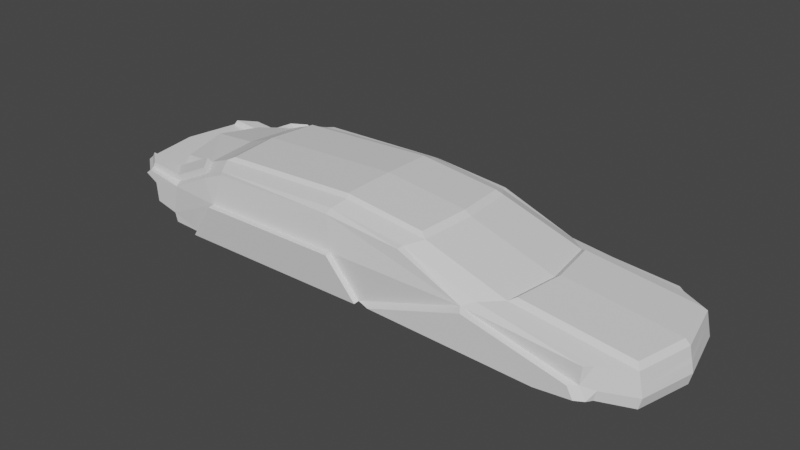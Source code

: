 # Source: shipCar02.blend  (saved by Blender 3.6.13; exported with 4.5.12 LTS)
import bpy
from mathutils import Matrix  # noqa: F401  (used for matrix-valued properties, if any)

bpy.ops.wm.read_factory_settings(use_empty=True)
scene = bpy.context.scene
scene.name = 'Scene'

# ---- collections
col_collection = bpy.data.collections.new('Collection'); scene.collection.children.link(col_collection)

# ---- materials (node trees are filled in below, after node groups)
mat_material_001 = bpy.data.materials.new('Material.001')
mat_material_001.use_transparent_shadow = False
mat_material_002 = bpy.data.materials.new('Material.002')
mat_material_002.use_transparent_shadow = False
mat_material_003 = bpy.data.materials.new('Material.003')
mat_material_003.use_transparent_shadow = False
mat_material = bpy.data.materials.new('Material')
mat_material.use_transparent_shadow = False
mat_material_004 = bpy.data.materials.new('Material.004')
mat_material_004.use_transparent_shadow = False

# ---- material node trees
mat_material_001.use_nodes = True; mat_material_001.node_tree.nodes.clear()
_N = mat_material_001.node_tree.nodes; _L = mat_material_001.node_tree.links
n0 = _N.new('ShaderNodeBsdfPrincipled'); n0.name = 'Principled BSDF'; n0.location = (10, 300)
n0.distribution = 'GGX'
n0.subsurface_method = 'RANDOM_WALK_SKIN'
n0.inputs[3].default_value = 1.45
n0.inputs[27].default_value = (0.0, 0.0, 0.0, 1.0)
n0.inputs[28].default_value = 1.0
n1 = _N.new('ShaderNodeOutputMaterial'); n1.name = 'Material Output'; n1.location = (300, 300)
_L.new(n0.outputs[0], n1.inputs[0])
n1.is_active_output = True
mat_material_002.use_nodes = True; mat_material_002.node_tree.nodes.clear()
_N = mat_material_002.node_tree.nodes; _L = mat_material_002.node_tree.links
n0 = _N.new('ShaderNodeBsdfPrincipled'); n0.name = 'Principled BSDF'; n0.location = (10, 300)
n0.distribution = 'GGX'
n0.subsurface_method = 'RANDOM_WALK_SKIN'
n0.inputs[3].default_value = 1.45
n0.inputs[27].default_value = (0.0, 0.0, 0.0, 1.0)
n0.inputs[28].default_value = 1.0
n1 = _N.new('ShaderNodeOutputMaterial'); n1.name = 'Material Output'; n1.location = (300, 300)
_L.new(n0.outputs[0], n1.inputs[0])
n1.is_active_output = True
mat_material_003.use_nodes = True; mat_material_003.node_tree.nodes.clear()
_N = mat_material_003.node_tree.nodes; _L = mat_material_003.node_tree.links
n0 = _N.new('ShaderNodeBsdfPrincipled'); n0.name = 'Principled BSDF'; n0.location = (10, 300)
n0.distribution = 'GGX'
n0.subsurface_method = 'RANDOM_WALK_SKIN'
n0.inputs[3].default_value = 1.45
n0.inputs[27].default_value = (0.0, 0.0, 0.0, 1.0)
n0.inputs[28].default_value = 1.0
n1 = _N.new('ShaderNodeOutputMaterial'); n1.name = 'Material Output'; n1.location = (300, 300)
_L.new(n0.outputs[0], n1.inputs[0])
n1.is_active_output = True
mat_material.use_nodes = True; mat_material.node_tree.nodes.clear()
_N = mat_material.node_tree.nodes; _L = mat_material.node_tree.links
n0 = _N.new('ShaderNodeBsdfPrincipled'); n0.name = 'Principled BSDF'; n0.location = (10, 300)
n0.distribution = 'GGX'
n0.subsurface_method = 'RANDOM_WALK_SKIN'
n0.inputs[3].default_value = 1.45
n0.inputs[27].default_value = (0.0, 0.0, 0.0, 1.0)
n0.inputs[28].default_value = 1.0
n1 = _N.new('ShaderNodeOutputMaterial'); n1.name = 'Material Output'; n1.location = (300, 300)
_L.new(n0.outputs[0], n1.inputs[0])
n1.is_active_output = True
mat_material_004.use_nodes = True; mat_material_004.node_tree.nodes.clear()
_N = mat_material_004.node_tree.nodes; _L = mat_material_004.node_tree.links
n0 = _N.new('ShaderNodeBsdfPrincipled'); n0.name = 'Principled BSDF'; n0.location = (10, 300)
n0.distribution = 'GGX'
n0.subsurface_method = 'RANDOM_WALK_SKIN'
n0.inputs[3].default_value = 1.45
n0.inputs[27].default_value = (0.0, 0.0, 0.0, 1.0)
n0.inputs[28].default_value = 1.0
n1 = _N.new('ShaderNodeOutputMaterial'); n1.name = 'Material Output'; n1.location = (300, 300)
_L.new(n0.outputs[0], n1.inputs[0])
n1.is_active_output = True

# ---- world
world_world = bpy.data.worlds.new('World'); scene.world = world_world
world_world.use_nodes = True; world_world.node_tree.nodes.clear()
_N = world_world.node_tree.nodes; _L = world_world.node_tree.links
n0 = _N.new('ShaderNodeOutputWorld'); n0.name = 'World Output'; n0.location = (300, 300)
n1 = _N.new('ShaderNodeBackground'); n1.name = 'Background'; n1.location = (10, 300)
n1.inputs[0].default_value = (0.05088, 0.05088, 0.05088, 1.0)
_L.new(n1.outputs[0], n0.inputs[0])
n0.is_active_output = True
world_world.color = (0.05088, 0.05088, 0.05088)
world_world.use_sun_shadow = False
world_world.sun_shadow_jitter_overblur = 0.0

# ---- meshes
me_vert = bpy.data.meshes.new('Vert')
me_vert.from_pydata([(0.04469, 7.597e-10, -0.02617), (3.87, 7.597e-10, -0.01757), (-3.781, 7.597e-10, -0.01757), (4.559, 7.597e-10, 0.0858), (-4.469, 7.597e-10, 0.0858), (4.574, 7.597e-10, 0.4958), (-4.547, 7.597e-10, 0.2754), (-4.978, 7.597e-10, 0.4217), (-5.043, 7.597e-10, 0.8734), (-5.257, -1.743e-08, 1.049), (-5.153, -3.386e-08, 1.154), (-4.389, -1.97e-08, 1.082), (-3.566, -9.159e-08, 1.56), (-3.181, -1.129e-07, 1.729), (0.9958, -1.045e-07, 1.652), (2.448, -2.324e-08, 1.091), (4.521, 9.606e-09, 0.7842), (-0.006521, 0.9339, 0.003818), (3.676, 0.9339, 0.01208), (-3.689, 0.9339, 0.01208), (4.339, 0.9339, 0.1116), (-4.352, 0.9339, 0.1116), (4.394, 0.751, 0.5094), (-4.426, 0.9339, 0.2941), (-4.841, 0.9339, 0.4349), (-4.903, 0.9339, 0.8698), (-5.11, 0.9339, 1.039), (-5.01, 0.9339, 1.14), (-4.274, 0.9339, 1.071), (-3.482, 0.9339, 1.531), (-3.112, 0.9339, 1.693), (-0.5567, 0.9339, 1.827), (0.909, 0.9339, 1.619), (2.307, 0.9339, 1.08), (4.378, 0.751, 0.5989), (-0.006521, -0.9339, 0.003818), (3.676, -0.9339, 0.01208), (-3.689, -0.9339, 0.01208), (4.339, -0.9339, 0.1116), (-4.352, -0.9339, 0.1116), (4.394, -0.751, 0.5094), (-4.426, -0.9339, 0.2941), (-4.841, -0.9339, 0.4349), (-4.903, -0.9339, 0.8698), (-5.11, -0.9339, 1.039), (-5.01, -0.9339, 1.14), (-4.274, -0.9339, 1.071), (-3.482, -0.9339, 1.531), (-3.112, -0.9339, 1.693), (-0.5567, -0.9339, 1.827), (0.909, -0.9339, 1.619), (2.307, -0.9339, 1.08), (4.378, -0.751, 0.5989), (-0.1215, -1.192, 0.07116), (3.244, -1.192, 0.07859), (-3.487, -1.192, 0.07859), (3.845, -1.192, 0.1694), (-4.088, -1.192, 0.1694), (3.885, -1.192, 0.3663), (-4.155, -1.192, 0.3362), (-4.535, -1.192, 0.4642), (-4.591, -1.192, 0.862), (-4.78, -1.192, 1.016), (-4.69, -1.192, 1.109), (-4.017, -1.192, 1.044), (-3.293, -1.192, 1.466), (-2.959, -1.192, 1.613), (-0.6221, -1.192, 1.736), (0.7141, -1.192, 1.546), (1.989, -1.192, 1.053), (3.815, -1.192, 0.7834), (-0.1215, 1.192, 0.07116), (3.244, 1.192, 0.07859), (-3.487, 1.192, 0.07859), (3.845, 1.192, 0.1694), (-4.088, 1.192, 0.1694), (3.885, 1.192, 0.3663), (-4.155, 1.192, 0.3362), (-4.535, 1.192, 0.4642), (-4.591, 1.192, 0.862), (-4.78, 1.192, 1.016), (-4.69, 1.192, 1.109), (-4.017, 1.192, 1.044), (-3.293, 1.192, 1.466), (-2.959, 1.192, 1.613), (-0.6221, 1.192, 1.736), (0.7141, 1.192, 1.546), (1.989, 1.192, 1.053), (3.815, 1.192, 0.7834), (-0.02399, 1.3, 0.2026), (3.111, 1.289, 0.08747), (-3.499, 1.3, 0.1639), (3.788, 1.289, 0.1775), (-4.053, 1.289, 0.1775), (3.677, 1.292, 0.4261), (-4.092, 1.293, 0.3662), (-4.493, 1.289, 0.4772), (-4.516, 1.292, 0.8694), (-4.74, 1.289, 1.013), (-4.64, 1.289, 1.099), (-3.979, 1.3, 0.9857), (-3.264, 1.3, 1.421), (-2.871, 1.289, 1.607), (-0.6295, 1.3, 1.667), (0.6951, 1.289, 1.529), (1.799, 1.3, 0.9521), (3.706, 1.289, 0.7768), (-0.02399, -1.3, 0.2026), (3.111, -1.289, 0.08747), (-3.499, -1.3, 0.1639), (3.788, -1.289, 0.1775), (-4.053, -1.289, 0.1775), (3.677, -1.292, 0.4261), (-4.092, -1.293, 0.3662), (-4.493, -1.289, 0.4772), (-4.516, -1.292, 0.8694), (-4.74, -1.289, 1.013), (-4.64, -1.289, 1.099), (-3.979, -1.3, 0.9857), (-3.264, -1.3, 1.421), (-2.871, -1.289, 1.607), (-0.6295, -1.3, 1.667), (0.6951, -1.289, 1.529), (1.799, -1.3, 0.9521), (3.706, -1.289, 0.7768), (-0.4934, -1.375, 1.006), (-3.007, -1.375, 0.9813), (-0.4934, 1.375, 1.006), (-3.007, 1.375, 0.9813), (4.436, 8.796e-09, 0.8808), (2.538, -2.128e-08, 1.162), (4.236, 0.8551, 0.8806), (2.408, 0.8551, 1.151), (4.236, -0.8551, 0.8806), (2.408, -0.8551, 1.151), (-0.5463, -1.282e-07, 1.942), (-3.044, -1.132e-07, 1.811), (0.8871, -1.053e-07, 1.738), (-0.5742, 0.879, 1.903), (-2.979, 0.879, 1.777), (0.8054, 0.879, 1.707), (-0.5742, -0.879, 1.903), (-2.979, -0.879, 1.777), (0.8054, -0.879, 1.707), (0.2257, 1.399, 0.2184), (3.047, 1.389, 0.1148), (3.656, 1.389, 0.1958), (3.557, 1.392, 0.4196), (1.866, 1.399, 0.893), (-0.02399, -1.3, 0.2026), (3.111, -1.289, 0.08747), (3.788, -1.289, 0.1775), (3.677, -1.292, 0.4261), (1.799, -1.3, 0.9521), (0.2257, -1.399, 0.2184), (3.047, -1.389, 0.1148), (3.656, -1.389, 0.1958), (3.557, -1.392, 0.4196), (1.866, -1.399, 0.893), (-3.499, 1.4, 0.1546), (-0.02389, 1.4, 0.1934), (-0.4933, 1.475, 0.9967), (-3.006, 1.475, 0.9721), (-3.499, -1.4, 0.1546), (-0.02389, -1.4, 0.1934), (-3.006, -1.475, 0.9721), (-0.4933, -1.475, 0.9967), (-4.279, 0.9468, 1.185), (-4.941, 0.9468, 1.247), (-3.565, 0.9468, 1.599), (-4.279, -0.9468, 1.185), (-4.941, -0.9468, 1.247), (-3.565, -0.9468, 1.599), (-4.047, -1.179, 1.161), (-4.652, -1.179, 1.219), (-3.395, -1.179, 1.54), (-4.047, 1.179, 1.161), (-4.652, 1.179, 1.219), (-3.395, 1.179, 1.54), (-4.324, -1.97e-08, 1.495), (-4.21, 0.7882, 1.372), (-4.21, -0.7882, 1.372), (4.383, 0.9339, 0.3276), (4.303, 0.9339, 0.7839), (4.604, 7.597e-10, 0.3102), (4.552, 9.606e-09, 0.5988), (4.383, -0.9339, 0.3276), (4.303, -0.9339, 0.7839)], [], [(3, 20, 182, 184), (13, 30, 29, 12), (6, 23, 21, 4), (30, 13, 136, 139), (7, 24, 23, 6), (31, 30, 139, 138), (8, 25, 24, 7), (0, 17, 18, 1), (15, 33, 32, 14), (9, 26, 25, 8), (2, 19, 17, 0), (16, 183, 131, 129), (10, 27, 26, 9), (1, 18, 20, 3), (5, 22, 34, 185), (11, 28, 27, 10), (4, 21, 19, 2), (46, 47, 181), (184, 186, 38, 3), (12, 47, 48, 13), (4, 39, 41, 6), (49, 50, 143, 141), (6, 41, 42, 7), (50, 14, 137, 143), (7, 42, 43, 8), (1, 36, 35, 0), (14, 50, 51, 15), (8, 43, 44, 9), (0, 35, 37, 2), (15, 51, 134, 130), (9, 44, 45, 10), (3, 38, 36, 1), (185, 52, 40, 5), (10, 45, 46, 11), (2, 37, 39, 4), (43, 61, 62, 44), (35, 53, 55, 37), (51, 69, 70, 187), (44, 62, 63, 45), (38, 56, 54, 36), (187, 70, 58, 186), (45, 63, 174, 171), (37, 55, 57, 39), (28, 29, 169, 167), (186, 58, 56, 38), (47, 65, 66, 48), (39, 57, 59, 41), (48, 66, 67, 49), (41, 59, 60, 42), (49, 67, 68, 50), (42, 60, 61, 43), (36, 54, 53, 35), (50, 68, 69, 51), (25, 79, 78, 24), (17, 71, 72, 18), (33, 87, 86, 32), (26, 80, 79, 25), (19, 73, 71, 17), (183, 88, 87, 33), (27, 81, 80, 26), (18, 72, 74, 20), (182, 76, 88, 183), (29, 83, 178, 169), (21, 75, 73, 19), (63, 64, 173, 174), (20, 74, 76, 182), (30, 84, 83, 29), (23, 77, 75, 21), (31, 85, 84, 30), (24, 78, 77, 23), (32, 86, 85, 31), (74, 92, 94, 76), (84, 102, 101, 83), (77, 95, 93, 75), (85, 103, 102, 84), (78, 96, 95, 77), (86, 104, 103, 85), (79, 97, 96, 78), (71, 89, 90, 72), (87, 105, 104, 86), (80, 98, 97, 79), (73, 91, 89, 71), (88, 106, 105, 87), (81, 99, 98, 80), (72, 90, 92, 74), (76, 94, 106, 88), (82, 100, 99, 81), (75, 93, 91, 73), (83, 101, 100, 82), (66, 120, 121, 67), (59, 113, 114, 60), (67, 121, 122, 68), (60, 114, 115, 61), (54, 108, 107, 53), (68, 122, 123, 69), (61, 115, 116, 62), (53, 107, 109, 55), (69, 123, 124, 70), (62, 116, 117, 63), (56, 110, 108, 54), (70, 124, 112, 58), (63, 117, 118, 64), (55, 109, 111, 57), (64, 118, 119, 65), (58, 112, 110, 56), (65, 119, 120, 66), (57, 111, 113, 59), (100, 101, 128), (95, 96, 97, 100), (98, 99, 100, 97), (93, 95, 91), (111, 109, 113), (113, 118, 115, 114), (116, 115, 118, 117), (126, 118, 113, 109), (118, 126, 119), (119, 126, 125, 121, 120), (101, 102, 103, 127, 128), (103, 104, 105, 127), (121, 125, 123, 122), (125, 126, 165, 166), (123, 125, 107), (124, 123, 112), (110, 112, 152, 151), (128, 127, 161, 162), (105, 89, 127), (106, 94, 105), (89, 105, 148, 144), (128, 91, 95, 100), (129, 131, 132, 130), (130, 134, 133, 129), (51, 187, 133, 134), (187, 16, 129, 133), (33, 15, 130, 132), (183, 33, 132, 131), (135, 138, 139, 136), (137, 140, 138, 135), (136, 142, 141, 135), (135, 141, 143, 137), (48, 49, 141, 142), (14, 32, 140, 137), (13, 48, 142, 136), (32, 31, 138, 140), (144, 148, 147, 146, 145), (105, 94, 147, 148), (94, 92, 146, 147), (92, 90, 145, 146), (90, 89, 144, 145), (153, 149, 154, 158), (112, 123, 153, 152), (108, 110, 151, 150), (107, 108, 150, 149), (123, 107, 149, 153), (154, 155, 156, 157, 158), (150, 151, 156, 155), (152, 153, 158, 157), (151, 152, 157, 156), (149, 150, 155, 154), (159, 162, 161, 160), (89, 91, 159, 160), (91, 128, 162, 159), (127, 89, 160, 161), (163, 164, 166, 165), (109, 107, 164, 163), (107, 125, 166, 164), (126, 109, 163, 165), (171, 174, 173, 170), (170, 173, 175, 172), (167, 176, 177, 168), (169, 178, 176, 167), (64, 65, 175, 173), (46, 45, 171, 170), (81, 27, 168, 177), (82, 81, 177, 176), (47, 46, 170, 172), (27, 28, 167, 168), (83, 82, 176, 178), (65, 47, 172, 175), (12, 29, 180, 179), (179, 181, 47, 12), (11, 46, 181, 179), (29, 28, 180), (28, 11, 179, 180), (34, 22, 182, 183), (22, 5, 184, 182), (185, 34, 183, 16), (40, 52, 187, 186), (5, 40, 186, 184), (52, 185, 16, 187)])
me_vert.polygons.foreach_set('material_index', [2, 0, 2, 2, 2, 2, 0, 2, 1, 0, 2, 0, 3, 2, 4, 0, 2, 2, 2, 0, 2, 2, 2, 2, 0, 2, 1, 0, 2, 2, 3, 2, 4, 0, 2, 0, 2, 0, 3, 2, 0, 3, 2, 2, 2, 0, 2, 0, 2, 0, 0, 2, 0, 0, 2, 0, 0, 2, 0, 3, 2, 0, 2, 2, 2, 2, 0, 2, 0, 2, 0, 2, 0, 2, 0, 2, 0, 2, 2, 0, 2, 2, 0, 2, 2, 0, 0, 2, 0, 0, 2, 0, 2, 2, 0, 2, 2, 0, 2, 2, 0, 0, 2, 0, 2, 0, 2, 0, 0, 0, 0, 0, 0, 0, 0, 0, 1, 1, 1, 1, 2, 0, 0, 2, 2, 0, 0, 2, 0, 0, 0, 2, 0, 2, 2, 0, 0, 0, 0, 2, 2, 2, 2, 0, 2, 2, 2, 2, 2, 0, 2, 2, 0, 0, 2, 2, 2, 2, 0, 2, 2, 2, 0, 2, 2, 2, 0, 0, 0, 0, 2, 2, 3, 2, 2, 2, 2, 2, 2, 2, 2, 2, 2, 0, 0, 0, 0, 0, 0])
_uv = me_vert.uv_layers.new(name='UVMap')
_uv.uv.foreach_set('vector', [0.3736, 0.5485, 0.3665, 0.4699, 0.3903, 0.4728, 0.3983, 0.5516, 0.1445, 0.1631, 0.0407, 0.171, 0.0407, 0.1311, 0.1445, 0.1216, 0.604, 0.575, 0.6062, 0.4869, 0.6273, 0.4837, 0.626, 0.5717, 0.5395, 0.2866, 0.5467, 0.3901, 0.5306, 0.3901, 0.5239, 0.2927, 0.4023, 0.1432, 0.4174, 0.03968, 0.464, 0.04014, 0.4507, 0.1437, 0.3933, 0.2323, 0.3733, 1.995e-08, 0.3836, 0.01478, 0.4023, 0.2334, 0.3198, 0.5727, 0.332, 0.4692, 0.368, 0.4761, 0.3572, 0.5798, 0.1543, 0.5005, 0.2578, 0.4949, 0.2577, 0.9028, 0.1541, 0.9242, 0.2762, 0.1844, 0.3014, 1.317e-08, 0.5972, 4.964e-08, 0.5835, 0.1844, 0.289, 0.5727, 0.3024, 0.4692, 0.332, 0.4692, 0.3198, 0.5727, 0.1545, 0.07672, 0.2581, 0.0869, 0.2578, 0.4949, 0.1543, 0.5005, 0.7992, 0.738, 0.8077, 0.6358, 0.8203, 0.6447, 0.8126, 0.7383, 0.5112, 0.3901, 0.4956, 0.2866, 0.5078, 0.2866, 0.5239, 0.3901, 0.1541, 0.9242, 0.2577, 0.9028, 0.258, 0.9757, 0.1544, 1.0, 0.7672, 0.7383, 0.7755, 0.6562, 0.7855, 0.6561, 0.7787, 0.7383, 0.7594, 0.1038, 0.7466, -4.929e-10, 0.8288, 1.157e-07, 0.8448, 0.1038, 0.1549, -1.852e-08, 0.2585, 0.0131, 0.2581, 0.0869, 0.1545, 0.07672, 0.5823, 0.1875, 0.6259, 0.1437, 0.6144, 0.1977, 0.5492, 0.1661, 0.5572, 0.08736, 0.581, 0.08442, 0.5739, 0.163, 0.1445, 0.1216, 0.2483, 0.1311, 0.2483, 0.171, 0.1445, 0.1631, 0.3118, 0.57, 0.3102, 0.4733, 0.3312, 0.4756, 0.3337, 0.5724, 0.3534, 0.2323, 0.3733, 0.3682, 0.3631, 0.3614, 0.3443, 0.2334, 0.4507, 0.1437, 0.464, 0.2471, 0.4174, 0.2466, 0.4023, 0.1432, 0.5567, 0.4937, 0.5467, 0.3901, 0.5576, 0.3901, 0.567, 0.4876, 0.3572, 0.5798, 0.368, 0.6791, 0.332, 0.6723, 0.3198, 0.5727, 0.1541, 0.9242, 0.05071, 0.9024, 0.0509, 0.4945, 0.1543, 0.5005, 0.5835, 0.1844, 0.5972, 0.3688, 0.3014, 0.3688, 0.2762, 0.1844, 0.3198, 0.5727, 0.332, 0.6723, 0.3024, 0.6723, 0.289, 0.5727, 0.1543, 0.5005, 0.0509, 0.4945, 0.05114, 0.08652, 0.1545, 0.07672, 0.5335, 0.1035, 0.5492, 0.2071, 0.5371, 0.1983, 0.5227, 0.1035, 0.5239, 0.3901, 0.5078, 0.4937, 0.4956, 0.4937, 0.5112, 0.3901, 0.1544, 1.0, 0.05104, 0.9753, 0.05071, 0.9024, 0.1541, 0.9242, 0.7787, 0.7383, 0.7855, 0.8227, 0.7755, 0.8228, 0.7672, 0.7383, 0.8448, 0.1038, 0.8288, 0.2076, 0.7466, 0.2076, 0.7594, 0.1038, 0.1545, 0.07672, 0.05114, 0.08652, 0.05154, 0.01272, 0.1549, -1.852e-08, 0.332, 0.6723, 0.3595, 0.6958, 0.3324, 0.6958, 0.3024, 0.6723, 0.0509, 0.4945, 0.02258, 0.4814, 0.0228, 0.1086, 0.05114, 0.08652, 0.2483, 0.7765, 0.277, 0.7414, 0.277, 0.9458, 0.2483, 1.0, 0.4968, 0.4937, 0.4968, 0.5367, 0.4869, 0.5408, 0.486, 0.4981, 0.05104, 0.9753, 0.02272, 0.9203, 0.02242, 0.8541, 0.05071, 0.9024, 0.4845, 0.6663, 0.4887, 0.6112, 0.5343, 0.6226, 0.5343, 0.679, 0.486, 0.4981, 0.4869, 0.5408, 0.4751, 0.5404, 0.4743, 0.502, 0.05114, 0.08652, 0.0228, 0.1086, 0.02317, 0.04162, 0.05154, 0.01272, 0.567, 0.5131, 0.5946, 0.4318, 0.604, 0.4365, 0.5792, 0.5097, 0.5572, 0.08736, 0.555, 0.02552, 0.5767, 0.02288, 0.581, 0.08442, 0.2483, 0.1311, 0.277, 0.1525, 0.277, 0.1885, 0.2483, 0.171, 0.3102, 0.4733, 0.3123, 0.4337, 0.3315, 0.4358, 0.3312, 0.4756, 0.2483, 0.171, 0.277, 0.1885, 0.277, 0.447, 0.2483, 0.4536, 0.464, 0.2471, 0.4938, 0.2755, 0.4512, 0.275, 0.4174, 0.2466, 0.2483, 0.4536, 0.277, 0.447, 0.277, 0.5966, 0.2483, 0.6177, 0.5676, 0.6045, 0.5343, 0.6058, 0.5343, 0.5611, 0.5677, 0.5556, 0.05071, 0.9024, 0.02242, 0.8541, 0.02258, 0.4814, 0.0509, 0.4945, 0.2483, 0.6177, 0.277, 0.5966, 0.277, 0.7414, 0.2483, 0.7765, 0.5343, 0.6058, 0.5662, 0.6111, 0.5662, 0.6558, 0.5345, 0.6546, 0.2578, 0.4949, 0.2867, 0.4819, 0.2865, 0.8546, 0.2577, 0.9028, 0.04069, 0.7765, 0.01203, 0.7414, 0.01203, 0.5966, 0.0407, 0.6177, 0.3024, 0.4692, 0.3324, 0.4367, 0.3595, 0.4367, 0.332, 0.4692, 0.2581, 0.0869, 0.2869, 0.1091, 0.2867, 0.4819, 0.2578, 0.4949, 0.04069, 1.0, 0.01203, 0.9458, 0.01203, 0.7414, 0.04069, 0.7765, 0.5337, 0.2134, 0.5328, 0.2583, 0.5227, 0.2526, 0.5227, 0.2071, 0.2577, 0.9028, 0.2865, 0.8546, 0.2868, 0.9208, 0.258, 0.9757, 0.5747, 0.679, 0.5747, 0.6213, 0.6204, 0.6102, 0.6247, 0.6664, 0.5244, 0.5285, 0.5244, 0.4937, 0.532, 0.5008, 0.532, 0.5322, 0.2585, 0.0131, 0.2872, 0.0421, 0.2869, 0.1091, 0.2581, 0.0869, 0.4636, 0.625, 0.4383, 0.568, 0.4515, 0.5667, 0.4743, 0.618, 0.3665, 0.4699, 0.3708, 0.4084, 0.3925, 0.411, 0.3903, 0.4728, 0.0407, 0.171, 0.01204, 0.1885, 0.01204, 0.1525, 0.0407, 0.1311, 0.6062, 0.4869, 0.6062, 0.4454, 0.6255, 0.4426, 0.6273, 0.4837, 0.0407, 0.4536, 0.01204, 0.447, 0.01204, 0.1885, 0.0407, 0.171, 0.4174, 0.03968, 0.4512, 0.01097, 0.4938, 0.01138, 0.464, 0.04014, 0.0407, 0.6177, 0.01203, 0.5966, 0.01204, 0.447, 0.0407, 0.4536, 0.3708, 0.4084, 0.3707, 0.397, 0.3983, 0.3855, 0.3925, 0.411, 0.01204, 0.1885, 0.001225, 0.1983, 7.289e-07, 0.156, 0.01204, 0.1525, 0.6062, 0.4454, 0.604, 0.432, 0.6253, 0.4318, 0.6255, 0.4426, 0.01204, 0.447, 3.578e-07, 0.4466, 0.001225, 0.1983, 0.01204, 0.1885, 0.4512, 0.01097, 0.4558, 0.0001406, 0.5007, -5.821e-09, 0.4938, 0.01138, 0.01203, 0.5966, 0.001224, 0.5946, 3.578e-07, 0.4466, 0.01204, 0.447, 0.4968, 0.4937, 0.5106, 0.4937, 0.5093, 0.5372, 0.498, 0.5382, 0.2867, 0.4819, 0.2991, 0.4921, 0.2973, 0.8399, 0.2865, 0.8546, 0.643, 0.5387, 0.6247, 0.5222, 0.6402, 0.3851, 0.643, 0.3872, 0.5509, 0.5287, 0.5617, 0.533, 0.5617, 0.5584, 0.5505, 0.5503, 0.2869, 0.1091, 0.2992, 0.1074, 0.2991, 0.4921, 0.2867, 0.4819, 0.01203, 0.9458, 0.001224, 0.9338, 0.0, 0.721, 0.01203, 0.7414, 0.5227, 0.2643, 0.5335, 0.259, 0.5335, 0.2711, 0.5227, 0.2754, 0.2865, 0.8546, 0.2973, 0.8399, 0.2976, 0.9145, 0.2868, 0.9208, 0.5747, 0.6213, 0.5796, 0.597, 0.6187, 0.5974, 0.6204, 0.6102, 0.01204, 0.07506, 8.216e-07, 0.07971, 0.001225, 0.005519, 0.01204, 0.0, 0.2872, 0.0421, 0.298, 0.04599, 0.2992, 0.1074, 0.2869, 0.1091, 0.01204, 0.1525, 7.289e-07, 0.156, 8.216e-07, 0.07971, 0.01204, 0.07506, 0.277, 0.1885, 0.2878, 0.1983, 0.289, 0.4466, 0.277, 0.447, 0.4938, 0.2755, 0.5007, 0.2866, 0.4558, 0.2858, 0.4512, 0.275, 0.277, 0.447, 0.289, 0.4466, 0.2878, 0.5946, 0.277, 0.5966, 0.5235, 0.5381, 0.5117, 0.5372, 0.5106, 0.4937, 0.5244, 0.4937, 0.02242, 0.8541, 0.01168, 0.8393, 0.01107, 0.4916, 0.02258, 0.4814, 0.643, 0.3867, 0.6457, 0.3851, 0.6612, 0.5225, 0.643, 0.5386, 0.5505, 0.5503, 0.5397, 0.5588, 0.5397, 0.5334, 0.5504, 0.5287, 0.02258, 0.4814, 0.01107, 0.4916, 0.01112, 0.1069, 0.0228, 0.1086, 0.277, 0.7414, 0.289, 0.721, 0.2878, 0.9338, 0.277, 0.9458, 0.5443, 0.2754, 0.5335, 0.2711, 0.5335, 0.259, 0.5443, 0.2643, 0.02272, 0.9203, 0.01198, 0.9139, 0.01168, 0.8393, 0.02242, 0.8541, 0.4887, 0.6112, 0.4904, 0.5989, 0.5295, 0.5987, 0.5343, 0.6226, 0.277, 3.18e-07, 0.2878, 0.005519, 0.289, 0.07971, 0.277, 0.07506, 0.0228, 0.1086, 0.01112, 0.1069, 0.01242, 0.04547, 0.02317, 0.04162, 0.277, 0.07506, 0.289, 0.07971, 0.289, 0.156, 0.277, 0.1525, 0.555, 0.02552, 0.5492, 1.697e-08, 0.5768, 0.01153, 0.5767, 0.02288, 0.277, 0.1525, 0.289, 0.156, 0.2878, 0.1983, 0.277, 0.1885, 0.3123, 0.4337, 0.3124, 0.4224, 0.3337, 0.4223, 0.3315, 0.4358, 0.8493, 0.7399, 0.8203, 0.6517, 0.8742, 0.6358, 0.9134, 0.7678, 0.8913, 0.8082, 0.8482, 0.8008, 0.8493, 0.7399, 0.827, 0.8213, 0.8203, 0.8083, 0.8493, 0.7399, 0.8482, 0.8008, 0.9349, 0.7683, 0.9134, 0.7678, 0.9504, 0.709, 0.6321, 0.8944, 0.6166, 0.8348, 0.6535, 0.8939, 0.6535, 0.8939, 0.7177, 0.8659, 0.7187, 0.927, 0.6756, 0.9344, 0.7399, 0.9476, 0.7187, 0.927, 0.7177, 0.8659, 0.7466, 0.9346, 0.6927, 0.7611, 0.7177, 0.8659, 0.6535, 0.8939, 0.6166, 0.8348, 0.7177, 0.8659, 0.6927, 0.7611, 0.7466, 0.7776, 0.05051, -1.494e-08, 0.1381, 0.05112, 0.1312, 0.5472, 4.527e-09, 0.5198, 0.0134, 0.07732, 0.2257, -2.874e-08, 0.2628, 0.07732, 0.2762, 0.5198, 0.1451, 0.5472, 0.1381, 0.05112, 0.2762, 0.5198, 0.2505, 0.7815, 0.1381, 1.0, 0.1451, 0.5472, 4.527e-09, 0.5198, 0.1312, 0.5472, 0.1381, 1.0, 0.0257, 0.7815, 0.5117, 1.321e-08, 0.5117, 0.2771, 0.5007, 0.2772, 0.5007, 0.0001058, 0.368, 0.6917, 0.368, 0.4367, 0.4561, 0.4912, 0.4904, 0.5989, 0.4875, 0.3861, 0.5295, 0.5987, 0.3665, 0.3682, 0.3665, 0.3682, 0.3665, 0.3682, 0.3665, 0.3682, 0.5117, 0.2771, 0.5117, -9.911e-09, 0.5227, 0.0001057, 0.5227, 0.2772, 0.8347, 0.6358, 0.7466, 0.4358, 0.8347, 0.381, 0.6187, 0.5974, 0.5796, 0.597, 0.6224, 0.3851, 0.3213, 0.4104, 0.3218, 0.2002, 0.3328, 0.1936, 0.3324, 0.3828, 0.8742, 0.6358, 0.9504, 0.709, 0.9134, 0.7678, 0.8493, 0.7399, 0.4631, 0.9186, 0.368, 0.8964, 0.368, 0.6917, 0.4631, 0.706, 0.4631, 0.706, 0.5582, 0.6917, 0.5582, 0.8964, 0.4631, 0.9186, 0.3665, 0.3682, 0.3665, 0.5556, 0.3554, 0.5518, 0.3554, 0.3802, 0.8077, 0.843, 0.7992, 0.738, 0.8126, 0.7383, 0.8203, 0.8345, 0.5492, -4.185e-09, 0.5335, 0.1035, 0.5227, 0.1035, 0.5371, 0.008733, 0.3443, 0.5556, 0.3443, 0.3682, 0.3554, 0.3802, 0.3554, 0.5518, 0.3867, 0.2763, 0.289, 0.2734, 0.289, 0.007443, 0.3867, 0.0, 0.3867, 0.4367, 0.289, 0.4279, 0.289, 0.2734, 0.3867, 0.2763, 0.3867, 0.0, 0.4845, 0.007443, 0.4845, 0.2734, 0.3867, 0.2763, 0.3867, 0.2763, 0.4845, 0.2734, 0.4845, 0.4279, 0.3867, 0.4367, 0.3733, 3.045e-08, 0.3534, 0.2323, 0.3443, 0.2334, 0.3631, 0.01478, 0.5467, 0.3901, 0.5567, 0.2866, 0.567, 0.2927, 0.5576, 0.3901, 0.5467, 0.3901, 0.5395, 0.4937, 0.5239, 0.4876, 0.5306, 0.3901, 0.3733, 0.3682, 0.3933, 0.2323, 0.4023, 0.2334, 0.3836, 0.3614, 0.665, 0.381, 0.7466, 0.56, 0.7009, 0.7491, 0.6765, 0.7611, 0.665, 0.694, 0.3218, 0.2002, 0.3213, -1.217e-08, 0.3324, 0.01337, 0.3328, 0.1936, 0.3983, 0.3855, 0.3707, 0.397, 0.3718, 0.3786, 0.3967, 0.3682, 0.2976, 0.9145, 0.2973, 0.8399, 0.3085, 0.8327, 0.3088, 0.8998, 0.2973, 0.8399, 0.2991, 0.4921, 0.3102, 0.5197, 0.3085, 0.8327, 0.3439, 0.2002, 0.3443, 0.4104, 0.3332, 0.3828, 0.3328, 0.1936, 0.4561, 0.4367, 0.4561, 0.4367, 0.4561, 0.4367, 0.4561, 0.4367, 0.3665, 0.3682, 0.3665, 0.3682, 0.3665, 0.3682, 0.3665, 0.3682, 0.3665, 0.3682, 0.3665, 0.3682, 0.3665, 0.3682, 0.3665, 0.3682, 0.4561, 0.4367, 0.4561, 0.4367, 0.4561, 0.4367, 0.4561, 0.4367, 0.7466, 5.939e-10, 0.7466, 0.3137, 0.7352, 0.381, 0.7107, 0.369, 0.665, 0.1794, 0.3212, 0.3477, 0.3213, 0.4223, 0.3103, 0.4076, 0.3102, 0.3405, 0.3443, -2.651e-08, 0.3439, 0.2002, 0.3328, 0.1936, 0.3332, 0.01337, 0.5397, 0.5287, 0.5397, 0.4988, 0.5563, 0.4937, 0.5563, 0.5205, 0.3213, 2.498e-09, 0.3212, 0.3477, 0.3102, 0.3405, 0.3103, 0.02754, 0.665, 0.3851, 0.5747, 0.3302, 0.5751, 0.05168, 0.665, -4.864e-10, 0.2991, 0.4921, 0.2992, 0.1074, 0.3102, 0.1075, 0.3101, 0.4922, 0.5647, 0.254, 0.5647, 0.1661, 0.5738, 0.1697, 0.5738, 0.2576, 0.5556, 0.1674, 0.5556, 0.2698, 0.5492, 0.2685, 0.5492, 0.1661, 0.4845, 0.3861, 0.4845, -1.219e-08, 0.5744, 0.05142, 0.5747, 0.3307, 0.01112, 0.1069, 0.01107, 0.4916, 1.18e-08, 0.4916, 5.729e-05, 0.1069, 0.3379, 0.5142, 0.3379, 0.4117, 0.3443, 0.4104, 0.3443, 0.5129, 0.5647, 0.1691, 0.5647, 0.2621, 0.5556, 0.259, 0.5556, 0.1661, 0.4561, 0.4367, 0.4819, 0.4689, 0.4819, 0.5365, 0.4561, 0.5106, 0.4561, 0.5106, 0.4819, 0.5365, 0.4819, 0.6062, 0.4561, 0.5869, 0.5601, 0.46, 0.5343, 0.4859, 0.5343, 0.4183, 0.5601, 0.3861, 0.5601, 0.5363, 0.5343, 0.5556, 0.5343, 0.4859, 0.5601, 0.46, 0.4383, 0.568, 0.4636, 0.4937, 0.4743, 0.4998, 0.4515, 0.5667, 0.618, 0.08136, 0.5904, 0.1437, 0.581, 0.134, 0.6058, 0.07791, 0.5328, 0.2583, 0.5337, 0.2134, 0.5455, 0.2185, 0.5447, 0.259, 0.4383, 0.568, 0.413, 0.625, 0.4023, 0.618, 0.4251, 0.5667, 0.5904, -4.168e-08, 0.618, 0.08136, 0.6058, 0.07791, 0.581, 0.004687, 0.5946, 0.5755, 0.567, 0.5131, 0.5792, 0.5097, 0.604, 0.5658, 0.413, 0.4937, 0.4383, 0.568, 0.4251, 0.5667, 0.4023, 0.4998, 0.5397, 0.4937, 0.5397, 0.5285, 0.532, 0.5322, 0.532, 0.5008, 0.4112, 0.3901, 0.4023, 0.2866, 0.4845, 0.3028, 0.4956, 0.3901, 0.4956, 0.3901, 0.4845, 0.4775, 0.4023, 0.4937, 0.4112, 0.3901, 0.581, 0.2838, 0.5823, 0.1875, 0.6144, 0.1977, 0.6259, 0.2798, 0.567, 0.2866, 0.6107, 0.3443, 0.5786, 0.3512, 0.6107, 0.3443, 0.6119, 0.4318, 0.567, 0.426, 0.5786, 0.3512, 0.7855, 0.6561, 0.7755, 0.6562, 0.757, 0.6364, 0.8077, 0.6358, 0.7755, 0.6562, 0.7672, 0.7383, 0.7466, 0.7386, 0.757, 0.6364, 0.7787, 0.7383, 0.7855, 0.6561, 0.8077, 0.6358, 0.7992, 0.738, 0.7755, 0.8228, 0.7855, 0.8227, 0.8077, 0.843, 0.757, 0.8436, 0.7672, 0.7383, 0.7755, 0.8228, 0.757, 0.8436, 0.7466, 0.7386, 0.7855, 0.8227, 0.7787, 0.7383, 0.7992, 0.738, 0.8077, 0.843])
me_vert.materials.append(mat_material_001)
me_vert.materials.append(mat_material_002)
me_vert.materials.append(mat_material_003)
me_vert.materials.append(mat_material)
me_vert.materials.append(mat_material_004)
me_vert.update()

# ---- objects
ob_vert = bpy.data.objects.new('Vert', me_vert)

# ---- transforms, parenting, visibility, modifiers, constraints
ob_vert.location = (0.0, 0.0, 0.0)
ob_vert.scale = (1.0, 1.0, 0.8316)

# ---- collection membership
col_collection.objects.link(ob_vert)

# ---- scene / render settings (as saved in the file)
scene.frame_start = 1; scene.frame_end = 250; scene.frame_set(1)
scene.render.engine = 'BLENDER_EEVEE_NEXT'
scene.cycles.sampling_pattern = 'TABULATED_SOBOL'
scene.view_settings.view_transform = 'Filmic'
bpy.context.view_layer.update()

# ---- added for rendering (the .blend has no active camera and no usable light): camera, sun
cam_auto = bpy.data.cameras.new('AutoCamera')
cam_auto.lens = 50.0
cam_auto.sensor_width = 36.0
cam_auto.clip_end = 1000.0
ob_auto_camera = bpy.data.objects.new('AutoCamera', cam_auto)
scene.collection.objects.link(ob_auto_camera)
ob_auto_camera.location = (9.31669, -11.5714, 8.51077)
ob_auto_camera.rotation_euler = (1.09748, -7.21219e-08, 0.694738)
scene.camera = ob_auto_camera
light_auto_sun = bpy.data.lights.new('AutoSun', 'SUN')
light_auto_sun.energy = 3.0
light_auto_sun.angle = 0.0523599
ob_auto_sun = bpy.data.objects.new('AutoSun', light_auto_sun)
scene.collection.objects.link(ob_auto_sun)
ob_auto_sun.rotation_euler = (0.872665, 0.174533, 0.523599)
bpy.context.view_layer.update()
